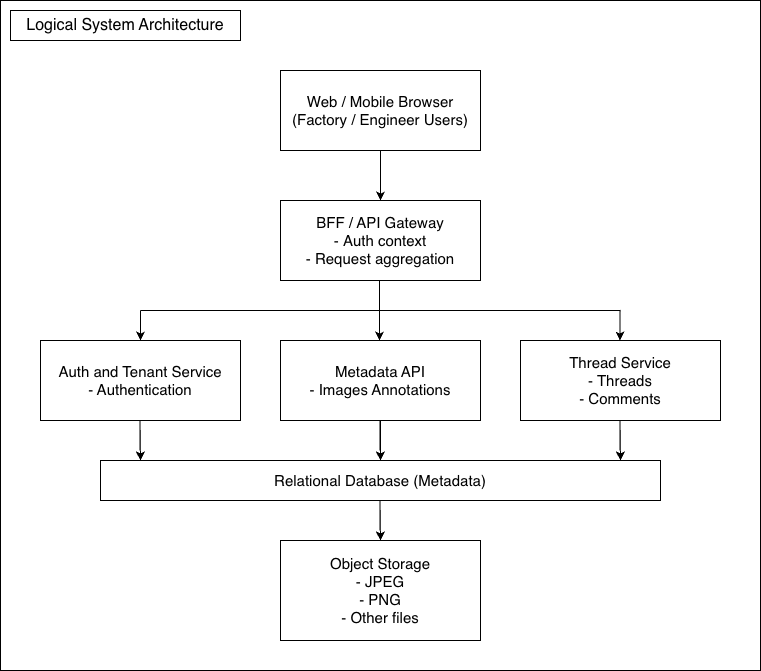

The diagram above was exported from draw.io. Its source (the exported page's mxGraphModel, read from the mxfile embedded in the PNG):
<mxGraphModel dx="946" dy="644" grid="1" gridSize="10" guides="1" tooltips="1" connect="1" arrows="1" fold="1" page="1" pageScale="1" pageWidth="827" pageHeight="1169" background="light-dark(#FFFFFF,#FFFFFF)" math="0" shadow="0">
  <root>
    <mxCell id="0" />
    <mxCell id="1" parent="0" />
    <mxCell id="gZ3YCBnHMlm8HMTc3-e1-27" parent="1" style="rounded=0;whiteSpace=wrap;html=1;fillColor=light-dark(#FFFFFF,#FFFFFF);fillStyle=auto;strokeColor=light-dark(#FFFFFF,#000000);" value="" vertex="1">
      <mxGeometry height="670" width="760" x="40" y="20" as="geometry" />
    </mxCell>
    <mxCell id="gZ3YCBnHMlm8HMTc3-e1-3" parent="1" style="rounded=0;whiteSpace=wrap;html=1;strokeColor=light-dark(#FFFFFF,#000000);fillColor=light-dark(#FFFFFF,#FFFFFF);fontColor=light-dark(#FFFFFF,#000000);" value="&lt;font style=&quot;font-size: 15px;&quot;&gt;Web / Mobile Browser&lt;/font&gt;&lt;div&gt;&lt;font style=&quot;font-size: 15px;&quot;&gt;(Factory / Engineer Users)&lt;/font&gt;&lt;/div&gt;" vertex="1">
      <mxGeometry height="80" width="200" x="320" y="90" as="geometry" />
    </mxCell>
    <mxCell id="gZ3YCBnHMlm8HMTc3-e1-4" parent="1" style="rounded=0;whiteSpace=wrap;html=1;strokeColor=light-dark(#FFFFFF,#000000);fontColor=light-dark(#FFFFFF,#000000);fillColor=light-dark(#FFFFFF,#FFFFFF);" value="&lt;font style=&quot;font-size: 15px;&quot;&gt;BFF / API Gateway&lt;/font&gt;&lt;div&gt;&lt;font style=&quot;font-size: 15px;&quot;&gt;-&amp;nbsp;Auth context&lt;/font&gt;&lt;/div&gt;&lt;div&gt;&lt;font style=&quot;font-size: 15px;&quot;&gt;-&amp;nbsp;Request aggregation&lt;/font&gt;&lt;/div&gt;" vertex="1">
      <mxGeometry height="80" width="200" x="320" y="220" as="geometry" />
    </mxCell>
    <mxCell id="gZ3YCBnHMlm8HMTc3-e1-5" edge="1" parent="1" source="gZ3YCBnHMlm8HMTc3-e1-3" style="endArrow=classic;html=1;rounded=0;exitX=0.5;exitY=1;exitDx=0;exitDy=0;entryX=0.5;entryY=0;entryDx=0;entryDy=0;strokeColor=light-dark(#FFFFFF,#000000);" target="gZ3YCBnHMlm8HMTc3-e1-4" value="">
      <mxGeometry height="50" relative="1" width="50" as="geometry">
        <mxPoint x="390" y="360" as="sourcePoint" />
        <mxPoint x="440" y="310" as="targetPoint" />
      </mxGeometry>
    </mxCell>
    <mxCell id="gZ3YCBnHMlm8HMTc3-e1-6" parent="1" style="rounded=0;whiteSpace=wrap;html=1;strokeColor=light-dark(#FFFFFF,#000000);fillColor=light-dark(#FFFFFF,#FFFFFF);fontColor=light-dark(#FFFFFF,#000000);" value="&lt;span style=&quot;font-size: 15px;&quot;&gt;Auth and Tenant Service&lt;/span&gt;&lt;div&gt;&lt;span style=&quot;font-size: 15px;&quot;&gt;- Authentication&lt;/span&gt;&lt;/div&gt;" vertex="1">
      <mxGeometry height="80" width="200" x="80" y="360" as="geometry" />
    </mxCell>
    <mxCell id="gZ3YCBnHMlm8HMTc3-e1-25" edge="1" parent="1" source="gZ3YCBnHMlm8HMTc3-e1-7" style="edgeStyle=orthogonalEdgeStyle;rounded=0;orthogonalLoop=1;jettySize=auto;html=1;strokeColor=light-dark(#FFFFFF,#000000);" target="gZ3YCBnHMlm8HMTc3-e1-19" value="">
      <mxGeometry relative="1" as="geometry" />
    </mxCell>
    <mxCell id="gZ3YCBnHMlm8HMTc3-e1-7" parent="1" style="rounded=0;whiteSpace=wrap;html=1;strokeColor=light-dark(#FFFFFF,#000000);fillColor=light-dark(#FFFFFF,#FFFFFF);fontColor=light-dark(#FFFFFF,#000000);" value="&lt;span style=&quot;font-size: 15px;&quot;&gt;Metadata API&lt;br&gt;- Images Annotations&lt;/span&gt;" vertex="1">
      <mxGeometry height="80" width="200" x="320" y="360" as="geometry" />
    </mxCell>
    <mxCell id="gZ3YCBnHMlm8HMTc3-e1-8" parent="1" style="rounded=0;whiteSpace=wrap;html=1;strokeColor=light-dark(#FFFFFF,#000000);fillColor=light-dark(#FFFFFF,#FFFFFF);fontColor=light-dark(#FFFFFF,#000000);" value="&lt;span style=&quot;font-size: 15px;&quot;&gt;Thread Service&lt;br&gt;- Threads&lt;br&gt;- Comments&lt;/span&gt;" vertex="1">
      <mxGeometry height="80" width="200" x="560" y="360" as="geometry" />
    </mxCell>
    <mxCell id="gZ3YCBnHMlm8HMTc3-e1-11" edge="1" parent="1" style="endArrow=classic;html=1;rounded=0;entryX=0.5;entryY=0;entryDx=0;entryDy=0;strokeColor=light-dark(#FFFFFF,#000000);" target="gZ3YCBnHMlm8HMTc3-e1-6" value="">
      <mxGeometry height="50" relative="1" width="50" as="geometry">
        <Array as="points">
          <mxPoint x="180" y="330" />
        </Array>
        <mxPoint x="180" y="360" as="sourcePoint" />
        <mxPoint x="180" y="360" as="targetPoint" />
      </mxGeometry>
    </mxCell>
    <mxCell id="gZ3YCBnHMlm8HMTc3-e1-12" edge="1" parent="1" style="endArrow=none;html=1;rounded=0;strokeColor=light-dark(#FFFFFF,#000000);" value="">
      <mxGeometry height="50" relative="1" width="50" as="geometry">
        <mxPoint x="180" y="330" as="sourcePoint" />
        <mxPoint x="660" y="330" as="targetPoint" />
      </mxGeometry>
    </mxCell>
    <mxCell id="gZ3YCBnHMlm8HMTc3-e1-13" edge="1" parent="1" style="endArrow=classic;html=1;rounded=0;entryX=0.5;entryY=0;entryDx=0;entryDy=0;strokeColor=light-dark(#FFFFFF,#000000);" value="">
      <mxGeometry height="50" relative="1" width="50" as="geometry">
        <Array as="points">
          <mxPoint x="419" y="330" />
        </Array>
        <mxPoint x="419" y="360" as="sourcePoint" />
        <mxPoint x="419" y="360" as="targetPoint" />
      </mxGeometry>
    </mxCell>
    <mxCell id="gZ3YCBnHMlm8HMTc3-e1-14" edge="1" parent="1" style="endArrow=classic;html=1;rounded=0;entryX=0.5;entryY=0;entryDx=0;entryDy=0;strokeColor=light-dark(#FFFFFF,#000000);" value="">
      <mxGeometry height="50" relative="1" width="50" as="geometry">
        <Array as="points">
          <mxPoint x="659.5" y="330" />
        </Array>
        <mxPoint x="659.5" y="360" as="sourcePoint" />
        <mxPoint x="659.5" y="360" as="targetPoint" />
      </mxGeometry>
    </mxCell>
    <mxCell id="gZ3YCBnHMlm8HMTc3-e1-16" edge="1" parent="1" style="endArrow=classic;html=1;rounded=0;entryX=0.5;entryY=0;entryDx=0;entryDy=0;strokeColor=light-dark(#FFFFFF,#000000);" target="gZ3YCBnHMlm8HMTc3-e1-19" value="">
      <mxGeometry height="50" relative="1" width="50" as="geometry">
        <Array as="points">
          <mxPoint x="419.5" y="440" />
        </Array>
        <mxPoint x="419.5" y="470" as="sourcePoint" />
        <mxPoint x="419.5" y="470" as="targetPoint" />
      </mxGeometry>
    </mxCell>
    <mxCell id="gZ3YCBnHMlm8HMTc3-e1-17" edge="1" parent="1" style="endArrow=none;html=1;rounded=0;entryX=0.465;entryY=0.994;entryDx=0;entryDy=0;entryPerimeter=0;strokeColor=light-dark(#FFFFFF,#000000);" value="">
      <mxGeometry height="50" relative="1" width="50" as="geometry">
        <mxPoint x="419" y="330" as="sourcePoint" />
        <mxPoint x="419" y="299.52" as="targetPoint" />
      </mxGeometry>
    </mxCell>
    <mxCell id="gZ3YCBnHMlm8HMTc3-e1-19" parent="1" style="rounded=0;whiteSpace=wrap;html=1;strokeColor=light-dark(#FFFFFF,#000000);fillColor=light-dark(#FFFFFF,#FFFFFF);fontColor=light-dark(#FFFFFF,#000000);" value="&lt;font style=&quot;font-size: 15px;&quot;&gt;Relational Database (Metadata)&lt;/font&gt;" vertex="1">
      <mxGeometry height="40" width="560" x="140" y="480" as="geometry" />
    </mxCell>
    <mxCell id="gZ3YCBnHMlm8HMTc3-e1-22" edge="1" parent="1" style="endArrow=classic;html=1;rounded=0;entryX=0.5;entryY=0;entryDx=0;entryDy=0;strokeColor=light-dark(#FFFFFF,#000000);" value="">
      <mxGeometry height="50" relative="1" width="50" as="geometry">
        <Array as="points">
          <mxPoint x="179.5" y="440" />
        </Array>
        <mxPoint x="179.5" y="470" as="sourcePoint" />
        <mxPoint x="180" y="480" as="targetPoint" />
      </mxGeometry>
    </mxCell>
    <mxCell id="gZ3YCBnHMlm8HMTc3-e1-23" edge="1" parent="1" style="endArrow=classic;html=1;rounded=0;entryX=0.5;entryY=0;entryDx=0;entryDy=0;strokeColor=light-dark(#FFFFFF,#000000);" value="">
      <mxGeometry height="50" relative="1" width="50" as="geometry">
        <Array as="points">
          <mxPoint x="659.5" y="440" />
        </Array>
        <mxPoint x="659.5" y="470" as="sourcePoint" />
        <mxPoint x="660" y="480" as="targetPoint" />
      </mxGeometry>
    </mxCell>
    <mxCell id="gZ3YCBnHMlm8HMTc3-e1-24" parent="1" style="rounded=0;whiteSpace=wrap;html=1;strokeColor=light-dark(#FFFFFF,#000000);fillColor=light-dark(#FFFFFF,#FFFFFF);fontColor=light-dark(#FFFFFF,#000000);" value="&lt;span style=&quot;font-size: 15px;&quot;&gt;Object Storage&lt;br&gt;- JPEG&lt;br&gt;- PNG&lt;br&gt;- Other files&lt;/span&gt;" vertex="1">
      <mxGeometry height="100" width="200" x="320" y="560" as="geometry" />
    </mxCell>
    <mxCell id="gZ3YCBnHMlm8HMTc3-e1-26" edge="1" parent="1" style="endArrow=classic;html=1;rounded=0;entryX=0.5;entryY=0;entryDx=0;entryDy=0;strokeColor=light-dark(#FFFFFF,#000000);" value="">
      <mxGeometry height="50" relative="1" width="50" as="geometry">
        <Array as="points">
          <mxPoint x="419.5" y="520" />
        </Array>
        <mxPoint x="419.5" y="550" as="sourcePoint" />
        <mxPoint x="420" y="560" as="targetPoint" />
      </mxGeometry>
    </mxCell>
    <mxCell id="gZ3YCBnHMlm8HMTc3-e1-28" parent="1" style="text;html=1;whiteSpace=wrap;strokeColor=light-dark(#FFFFFF,#000000);fillColor=none;align=center;verticalAlign=middle;rounded=0;" value="&lt;font style=&quot;font-size: 16px; color: light-dark(rgb(255, 255, 255), rgb(0, 0, 0)); background-color: light-dark(rgb(255, 255, 255), rgb(255, 255, 255));&quot;&gt;Logical System Architecture&lt;/font&gt;" vertex="1">
      <mxGeometry height="30" width="230" x="50" y="30" as="geometry" />
    </mxCell>
  </root>
</mxGraphModel>